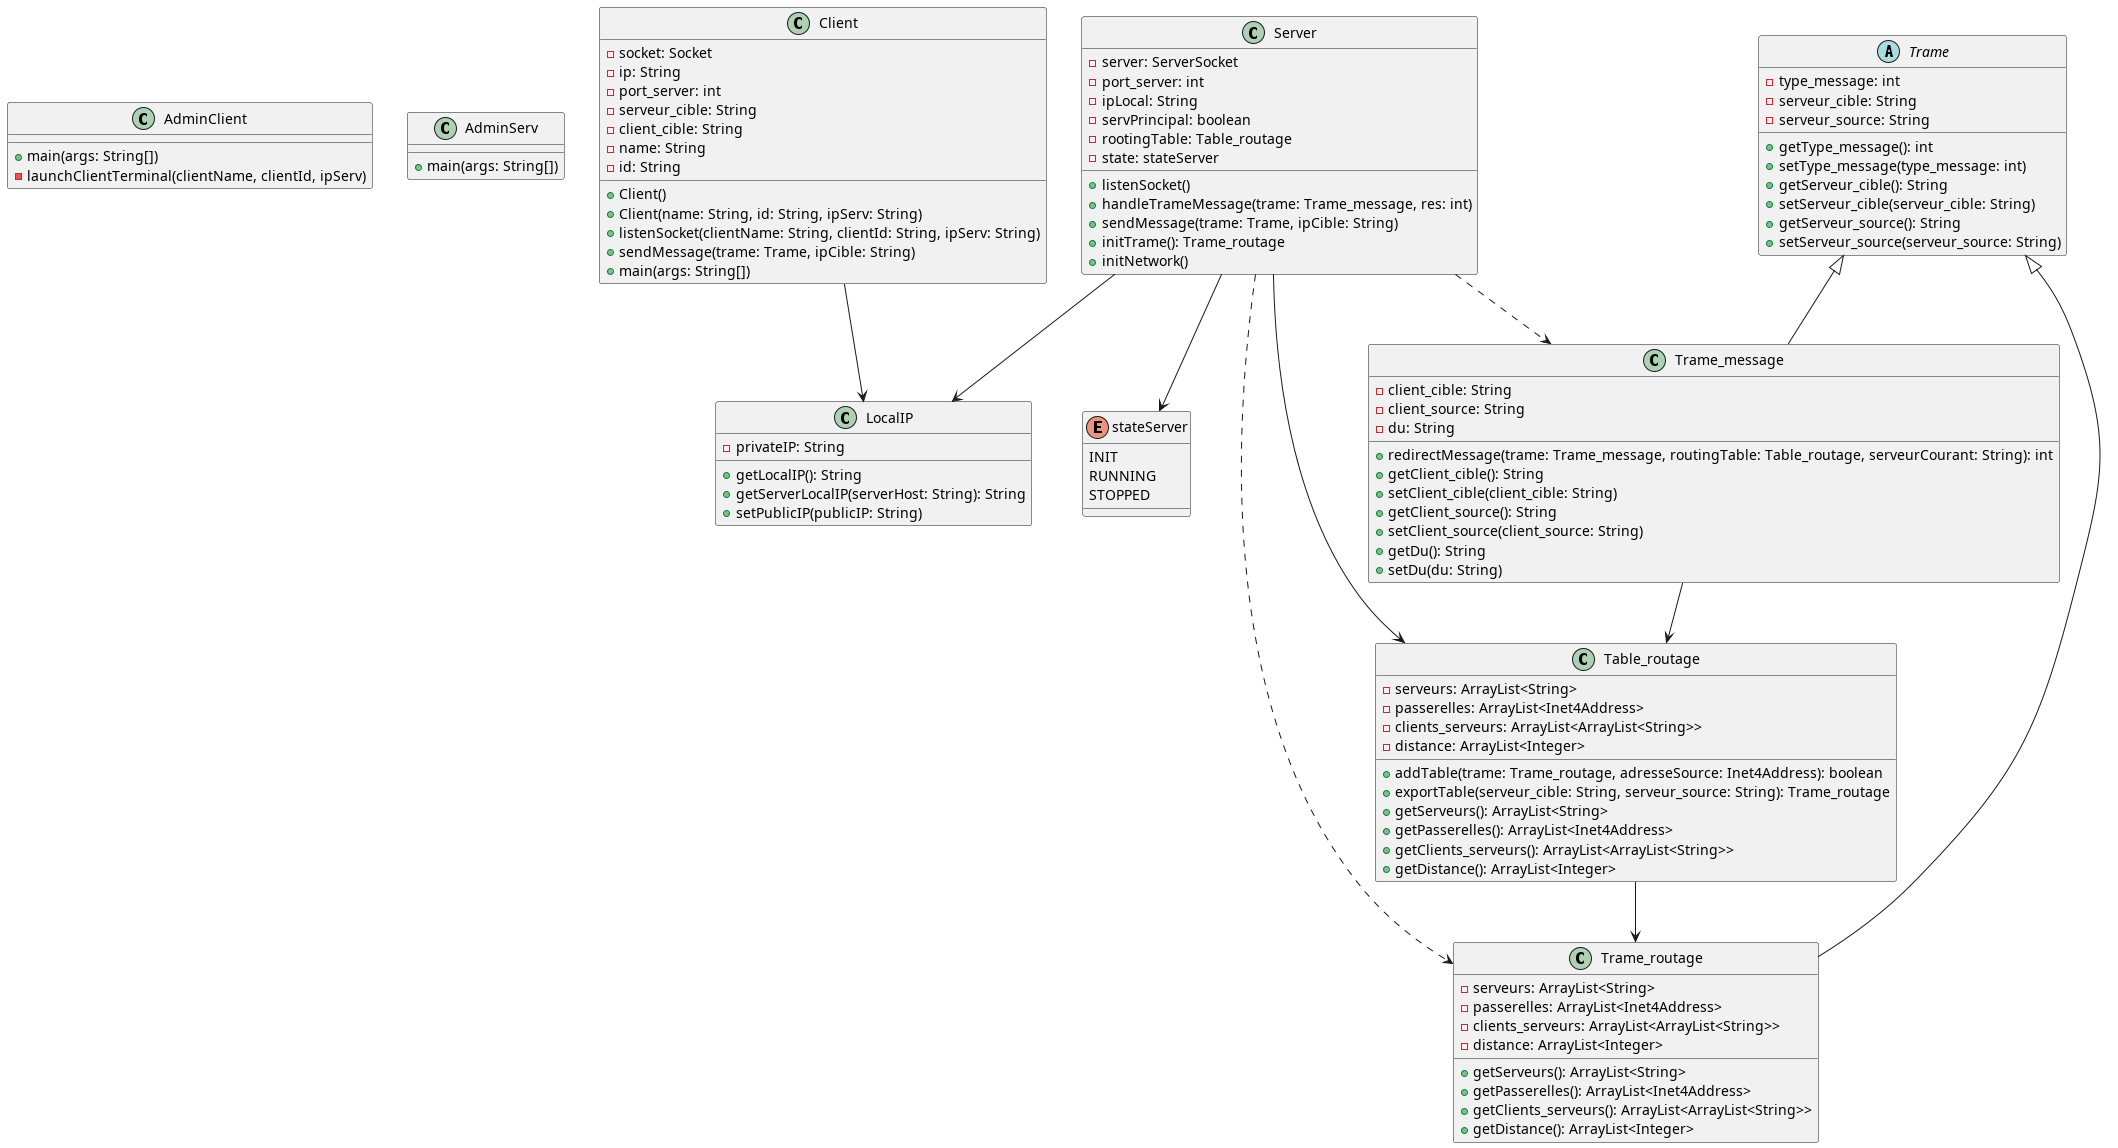

The diagram above was rendered by PlantUML. Its source (embedded in the PNG):
@startuml

' ==== CLASSES PRINCIPALES ====

class AdminClient {
    +main(args: String[])
    -launchClientTerminal(clientName, clientId, ipServ)
}

class AdminServ {
    +main(args: String[])
}

class Server {
    -server: ServerSocket
    -port_server: int
    -ipLocal: String
    -servPrincipal: boolean
    -rootingTable: Table_routage
    -state: stateServer
    +listenSocket()
    +handleTrameMessage(trame: Trame_message, res: int)
    +sendMessage(trame: Trame, ipCible: String)
    +initTrame(): Trame_routage
    +initNetwork()
}

enum stateServer {
    INIT
    RUNNING
    STOPPED
}

Server --> stateServer

class Client {
    -socket: Socket
    -ip: String
    -port_server: int
    -serveur_cible: String
    -client_cible: String
    -name: String
    -id: String
    +Client()
    +Client(name: String, id: String, ipServ: String)
    +listenSocket(clientName: String, clientId: String, ipServ: String)
    +sendMessage(trame: Trame, ipCible: String)
    +main(args: String[])
}

class LocalIP {
    -privateIP: String
    +getLocalIP(): String
    +getServerLocalIP(serverHost: String): String
    +setPublicIP(publicIP: String)
}

class Table_routage {
    -serveurs: ArrayList<String>
    -passerelles: ArrayList<Inet4Address>
    -clients_serveurs: ArrayList<ArrayList<String>>
    -distance: ArrayList<Integer>
    +addTable(trame: Trame_routage, adresseSource: Inet4Address): boolean
    +exportTable(serveur_cible: String, serveur_source: String): Trame_routage
    +getServeurs(): ArrayList<String>
    +getPasserelles(): ArrayList<Inet4Address>
    +getClients_serveurs(): ArrayList<ArrayList<String>>
    +getDistance(): ArrayList<Integer>
}

abstract class Trame {
    -type_message: int
    -serveur_cible: String
    -serveur_source: String
    +getType_message(): int
    +setType_message(type_message: int)
    +getServeur_cible(): String
    +setServeur_cible(serveur_cible: String)
    +getServeur_source(): String
    +setServeur_source(serveur_source: String)
}

class Trame_routage {
    -serveurs: ArrayList<String>
    -passerelles: ArrayList<Inet4Address>
    -clients_serveurs: ArrayList<ArrayList<String>>
    -distance: ArrayList<Integer>
    +getServeurs(): ArrayList<String>
    +getPasserelles(): ArrayList<Inet4Address>
    +getClients_serveurs(): ArrayList<ArrayList<String>>
    +getDistance(): ArrayList<Integer>
}

class Trame_message {
    -client_cible: String
    -client_source: String
    -du: String
    +redirectMessage(trame: Trame_message, routingTable: Table_routage, serveurCourant: String): int
    +getClient_cible(): String
    +setClient_cible(client_cible: String)
    +getClient_source(): String
    +setClient_source(client_source: String)
    +getDu(): String
    +setDu(du: String)
}

' ==== RELATIONS ====

Trame <|-- Trame_routage
Trame <|-- Trame_message
Server --> Table_routage
Server --> LocalIP
Server ..> Trame_message
Server ..> Trame_routage
Client --> LocalIP
Table_routage --> Trame_routage
Trame_message --> Table_routage

@enduml